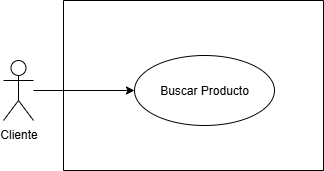

The diagram above was exported from draw.io. Its source (the exported page's mxGraphModel, read from the mxfile embedded in the PNG):
<mxGraphModel dx="872" dy="465" grid="1" gridSize="10" guides="1" tooltips="1" connect="1" arrows="1" fold="1" page="1" pageScale="1" pageWidth="827" pageHeight="1169" math="0" shadow="0">
  <root>
    <mxCell id="0" />
    <mxCell id="1" parent="0" />
    <mxCell id="rzZWxnBggc0MvzOAkajF-1" value="Cliente" style="shape=umlActor;verticalLabelPosition=bottom;verticalAlign=top;html=1;outlineConnect=0;" vertex="1" parent="1">
      <mxGeometry x="100" y="310" width="30" height="60" as="geometry" />
    </mxCell>
    <mxCell id="rzZWxnBggc0MvzOAkajF-2" value="" style="swimlane;startSize=0;" vertex="1" parent="1">
      <mxGeometry x="160" y="250" width="260" height="170" as="geometry" />
    </mxCell>
    <mxCell id="rzZWxnBggc0MvzOAkajF-3" value="Buscar Producto" style="ellipse;whiteSpace=wrap;html=1;" vertex="1" parent="rzZWxnBggc0MvzOAkajF-2">
      <mxGeometry x="71" y="55" width="140" height="70" as="geometry" />
    </mxCell>
    <mxCell id="rzZWxnBggc0MvzOAkajF-5" value="" style="endArrow=classic;html=1;rounded=0;entryX=0;entryY=0.5;entryDx=0;entryDy=0;" edge="1" parent="1" source="rzZWxnBggc0MvzOAkajF-1" target="rzZWxnBggc0MvzOAkajF-3">
      <mxGeometry width="50" height="50" relative="1" as="geometry">
        <mxPoint x="390" y="410" as="sourcePoint" />
        <mxPoint x="440" y="360" as="targetPoint" />
      </mxGeometry>
    </mxCell>
  </root>
</mxGraphModel>